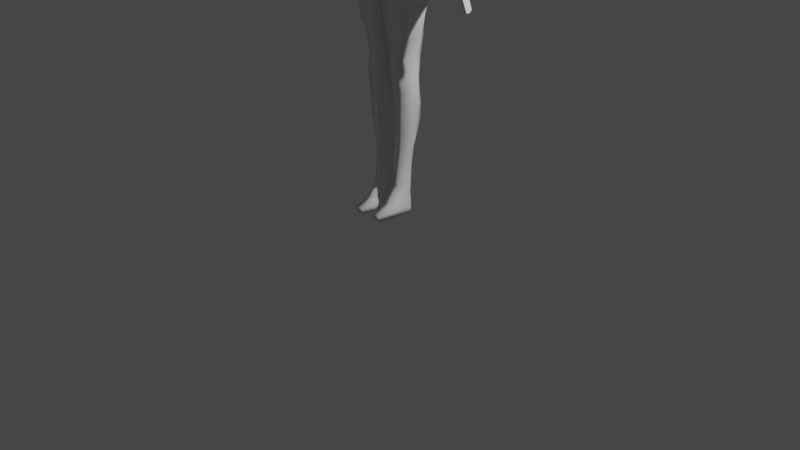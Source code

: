 # Source: CharacterBasics1217.blend  (saved by Blender 3.6.13; exported with 4.5.12 LTS)
import bpy
from mathutils import Matrix  # noqa: F401  (used for matrix-valued properties, if any)

bpy.ops.wm.read_factory_settings(use_empty=True)
scene = bpy.context.scene
scene.name = 'Scene'

# ---- collections
col_collection = bpy.data.collections.new('Collection'); scene.collection.children.link(col_collection)

# ---- world
world_world = bpy.data.worlds.new('World'); scene.world = world_world
world_world.use_nodes = True; world_world.node_tree.nodes.clear()
_N = world_world.node_tree.nodes; _L = world_world.node_tree.links
n0 = _N.new('ShaderNodeOutputWorld'); n0.name = 'World Output'; n0.location = (300, 300)
n1 = _N.new('ShaderNodeBackground'); n1.name = 'Background'; n1.location = (10, 300)
n1.inputs[0].default_value = (0.05088, 0.05088, 0.05088, 1.0)
_L.new(n1.outputs[0], n0.inputs[0])
n0.is_active_output = True
world_world.color = (0.05088, 0.05088, 0.05088)
world_world.use_sun_shadow = False
world_world.sun_shadow_jitter_overblur = 0.0

# ---- cameras
cam_camera = bpy.data.cameras.new('Camera')
cam_camera.clip_end = 100.0
cam_camera.ortho_scale = 7.314

# ---- lights
light_light = bpy.data.lights.new('Light', 'POINT')
light_light.transmission_factor = 0.0
light_light.energy = 1000.0
light_light.shadow_soft_size = 0.1
light_light.shadow_maximum_resolution = 0.006
light_light.use_absolute_resolution = True

# ---- meshes
me_cube_001 = bpy.data.meshes.new('Cube.001')
me_cube_001.from_pydata([(-0.4056, -0.1445, 2.95), (-0.1937, -0.1893, 3.429), (-0.4369, 0.1796, 2.942), (-0.225, 0.133, 3.423), (0.2544, -0.1445, 2.941), (0.1739, -0.1893, 3.421), (0.2509, 0.1736, 2.947), (0.1704, 0.127, 3.427), (-0.2775, -0.3416, 3.662), (-0.3088, 0.1899, 3.651), (0.2792, -0.3416, 3.651), (0.2757, 0.1839, 3.652), (-0.3202, -0.1234, 3.121), (-0.2095, -0.1287, 3.272), (-0.2408, 0.08289, 3.266), (-0.3515, 0.1172, 3.112), (0.1434, 0.0769, 3.267), (0.2003, 0.1112, 3.11), (0.1469, -0.1287, 3.261), (0.2038, -0.1234, 3.106), (-0.2601, -0.1155, 3.197), (-0.2914, 0.08685, 3.189), (0.1655, 0.08085, 3.188), (0.169, -0.1155, 3.183), (-0.399, 0.1484, 3.027), (0.2288, 0.1424, 3.028), (0.2323, -0.1339, 3.024), (-0.3676, -0.1339, 3.035), (0.1971, 0.1635, 3.502), (0.2641, 0.1843, 3.577), (0.2676, -0.3646, 3.574), (0.2006, -0.3455, 3.497), (-0.219, -0.3455, 3.507), (-0.2654, -0.3646, 3.585), (-0.2967, 0.1902, 3.575), (-0.2503, 0.1695, 3.499), (0.1819, -0.3091, 3.459), (-0.2315, 0.1469, 3.461), (0.1784, 0.1409, 3.464), (-0.2002, -0.3091, 3.468), (-0.4741, -0.1708, 2.51), (-0.5054, 0.3202, 2.502), (0.3045, -0.1778, 2.501), (0.301, 0.3142, 2.506), (-0.4711, 0.2213, 2.851), (-0.4923, 0.2675, 2.741), (-0.5028, 0.3136, 2.631), (-0.4715, -0.1708, 2.639), (-0.461, -0.1599, 2.749), (-0.4398, -0.1445, 2.859), (0.281, -0.1445, 2.85), (0.2992, -0.1599, 2.74), (0.3124, -0.1778, 2.63), (0.3089, 0.3076, 2.635), (0.2957, 0.2615, 2.745), (0.2775, 0.2154, 2.855), (-0.2499, -0.1521, 3.767), (-0.2812, 0.1653, 3.755), (0.2516, -0.1521, 3.755), (0.2481, 0.1593, 3.756), (-0.2351, -0.07865, 3.884), (-0.2664, 0.1298, 3.872), (0.2295, -0.07098, 3.854), (0.2558, 0.127, 3.853), (-0.2465, -0.01709, 3.994), (-0.2923, 0.08222, 3.982), (0.2273, -0.006589, 3.987), (0.2761, 0.08728, 3.986), (-0.02959, -0.02965, 4.013), (-0.02959, 0.0829, 4.041), (0.04962, -0.02965, 4.013), (0.04962, 0.0829, 4.041), (-0.07908, 0.1978, 2.944), (-0.01336, 0.1511, 3.425), (-0.07908, -0.2012, 2.94), (-0.01336, -0.246, 3.419), (-0.002636, 0.2081, 3.651), (-0.002636, -0.3984, 3.651), (-0.06168, -0.1801, 3.108), (-0.03479, -0.1854, 3.261), (-0.06168, 0.1353, 3.111), (-0.03479, 0.1011, 3.266), (-0.04903, 0.105, 3.188), (-0.04903, -0.1722, 3.184), (-0.07117, 0.1665, 3.027), (-0.07117, -0.1907, 3.024), (-0.01265, 0.1877, 3.5), (-0.002372, 0.2084, 3.575), (-0.01265, -0.4022, 3.496), (-0.002372, -0.4214, 3.574), (-0.01262, -0.3659, 3.458), (-0.01262, 0.165, 3.462), (-0.0883, 0.3384, 2.504), (-0.0883, -0.2276, 2.5), (-0.08287, 0.2395, 2.853), (-0.08435, 0.2856, 2.743), (-0.08303, 0.3318, 2.633), (-0.08287, -0.2012, 2.849), (-0.08435, -0.2166, 2.739), (-0.08303, -0.2276, 2.629), (-0.002636, 0.1835, 3.755), (-0.002636, -0.2088, 3.755), (-0.002636, 0.1557, 3.85), (-0.002636, -0.1277, 3.85), (0.01002, 0.1093, 3.967), (0.01002, -0.06241, 3.967), (0.01002, 0.0829, 4.041), (0.01002, -0.02965, 4.013), (-0.4711, -0.001721, 2.94), (-0.2592, -0.04745, 3.42), (0.313, -0.001721, 2.944), (0.2325, -0.04745, 3.423), (-0.343, -0.09515, 3.651), (0.3377, -0.09515, 3.651), (0.2624, -0.0224, 3.108), (0.2054, -0.04217, 3.263), (-0.3857, -0.0224, 3.111), (-0.275, -0.04217, 3.263), (-0.3256, -0.03361, 3.187), (0.2276, -0.03361, 3.185), (-0.4332, -0.01206, 3.026), (0.2908, -0.01206, 3.026), (-0.2845, -0.1073, 3.497), (-0.3309, -0.1065, 3.574), (0.2592, -0.1073, 3.499), (0.3261, -0.1065, 3.575), (0.2405, -0.1004, 3.461), (-0.2658, -0.1004, 3.459), (-0.5397, 0.05539, 2.5), (0.3631, 0.05539, 2.503), (0.3395, 0.01915, 2.852), (0.3578, 0.03452, 2.742), (0.371, 0.05209, 2.632), (-0.5053, 0.01915, 2.849), (-0.5265, 0.03452, 2.739), (-0.537, 0.05209, 2.629), (-0.3154, -0.01265, 3.755), (0.3102, -0.01265, 3.755), (-0.3006, 0.006302, 3.872), (0.3179, 0.009486, 3.852), (-0.313, 0.0187, 3.992), (0.3096, 0.01897, 3.985), (-0.02959, 0.02662, 4.027), (0.04962, 0.02662, 4.027), (0.01002, 0.02662, 4.027), (-0.0883, 0.05539, 2.502)], [], [(117, 109, 3, 14), (81, 73, 7, 16), (115, 111, 5, 18), (79, 75, 1, 13), (135, 46, 41, 128), (125, 29, 11, 113), (76, 9, 57, 100), (123, 33, 8, 112), (89, 30, 10, 77), (87, 34, 9, 76), (85, 78, 12, 27), (83, 79, 13, 20), (121, 114, 19, 26), (119, 115, 18, 23), (84, 80, 17, 25), (82, 81, 16, 22), (120, 116, 15, 24), (118, 117, 14, 21), (116, 118, 21, 15), (80, 82, 22, 17), (114, 119, 23, 19), (78, 83, 20, 12), (108, 120, 24, 2), (72, 84, 25, 6), (110, 121, 26, 4), (74, 85, 27, 0), (91, 37, 35, 86), (86, 35, 34, 87), (90, 36, 31, 88), (88, 31, 30, 89), (127, 39, 32, 122), (122, 32, 33, 123), (126, 38, 28, 124), (124, 28, 29, 125), (111, 7, 38, 126), (109, 1, 39, 127), (75, 5, 36, 90), (73, 3, 37, 91), (145, 129, 42, 93), (132, 52, 42, 129), (99, 47, 40, 93), (96, 53, 43, 92), (72, 6, 55, 94), (94, 55, 54, 95), (95, 54, 53, 96), (74, 0, 49, 97), (97, 49, 48, 98), (98, 48, 47, 99), (110, 4, 50, 130), (130, 50, 51, 131), (131, 51, 52, 132), (108, 2, 44, 133), (133, 44, 45, 134), (134, 45, 46, 135), (137, 59, 63, 139), (113, 11, 59, 137), (112, 8, 56, 136), (77, 10, 58, 101), (103, 62, 66, 105), (136, 56, 60, 138), (101, 58, 62, 103), (100, 57, 61, 102), (141, 67, 71, 143), (102, 61, 65, 104), (139, 63, 67, 141), (138, 60, 64, 140), (144, 142, 68, 107), (140, 64, 68, 142), (105, 66, 70, 107), (104, 65, 69, 106), (67, 104, 106, 71), (64, 105, 107, 68), (143, 144, 107, 70), (63, 102, 104, 67), (59, 100, 102, 63), (56, 101, 103, 60), (60, 103, 105, 64), (8, 77, 101, 56), (51, 98, 99, 52), (50, 97, 98, 51), (4, 74, 97, 50), (45, 95, 96, 46), (44, 94, 95, 45), (2, 72, 94, 44), (46, 96, 92, 41), (52, 99, 93, 42), (128, 145, 93, 40), (7, 73, 91, 38), (1, 75, 90, 39), (32, 88, 89, 33), (39, 90, 88, 32), (28, 86, 87, 29), (38, 91, 86, 28), (4, 26, 85, 74), (2, 24, 84, 72), (19, 23, 83, 78), (15, 21, 82, 80), (21, 14, 81, 82), (24, 15, 80, 84), (23, 18, 79, 83), (26, 19, 78, 85), (29, 87, 76, 11), (33, 89, 77, 8), (11, 76, 100, 59), (18, 5, 75, 79), (14, 3, 73, 81), (41, 92, 145, 128), (71, 106, 144, 143), (65, 140, 142, 69), (106, 69, 142, 144), (61, 138, 140, 65), (62, 139, 141, 66), (66, 141, 143, 70), (57, 136, 138, 61), (9, 112, 136, 57), (10, 113, 137, 58), (58, 137, 139, 62), (48, 134, 135, 47), (49, 133, 134, 48), (0, 108, 133, 49), (54, 131, 132, 53), (55, 130, 131, 54), (6, 110, 130, 55), (53, 132, 129, 43), (92, 43, 129, 145), (3, 109, 127, 37), (5, 111, 126, 36), (31, 124, 125, 30), (36, 126, 124, 31), (35, 122, 123, 34), (37, 127, 122, 35), (6, 25, 121, 110), (0, 27, 120, 108), (17, 22, 119, 114), (12, 20, 118, 116), (20, 13, 117, 118), (27, 12, 116, 120), (22, 16, 115, 119), (25, 17, 114, 121), (34, 123, 112, 9), (30, 125, 113, 10), (47, 135, 128, 40), (16, 7, 111, 115), (13, 1, 109, 117)])
_uv = me_cube_001.uv_layers.new(name='UVMap')
_uv.uv.foreach_set('vector', [0.5417, 0.125, 0.625, 0.125, 0.625, 0.25, 0.5417, 0.25, 0.5417, 0.375, 0.625, 0.375, 0.625, 0.5, 0.5417, 0.5, 0.5417, 0.625, 0.625, 0.625, 0.625, 0.75, 0.5417, 0.75, 0.5417, 0.875, 0.625, 0.875, 0.625, 1.0, 0.5417, 1.0, 0.375, 0.125, 0.375, 0.25, 0.375, 0.25, 0.375, 0.125, 0.625, 0.625, 0.625, 0.5, 0.625, 0.5, 0.625, 0.625, 0.625, 0.375, 0.625, 0.25, 0.625, 0.25, 0.625, 0.375, 0.625, 0.125, 0.625, 0.0, 0.625, 0.0, 0.625, 0.125, 0.625, 0.875, 0.625, 0.75, 0.625, 0.75, 0.625, 0.875, 0.625, 0.375, 0.625, 0.25, 0.625, 0.25, 0.625, 0.375, 0.4167, 0.875, 0.4583, 0.875, 0.4583, 1.0, 0.4167, 1.0, 0.5, 0.875, 0.5417, 0.875, 0.5417, 1.0, 0.5, 1.0, 0.4167, 0.625, 0.4583, 0.625, 0.4583, 0.75, 0.4167, 0.75, 0.5, 0.625, 0.5417, 0.625, 0.5417, 0.75, 0.5, 0.75, 0.4167, 0.375, 0.4583, 0.375, 0.4583, 0.5, 0.4167, 0.5, 0.5, 0.375, 0.5417, 0.375, 0.5417, 0.5, 0.5, 0.5, 0.4167, 0.125, 0.4583, 0.125, 0.4583, 0.25, 0.4167, 0.25, 0.5, 0.125, 0.5417, 0.125, 0.5417, 0.25, 0.5, 0.25, 0.4583, 0.125, 0.5, 0.125, 0.5, 0.25, 0.4583, 0.25, 0.4583, 0.375, 0.5, 0.375, 0.5, 0.5, 0.4583, 0.5, 0.4583, 0.625, 0.5, 0.625, 0.5, 0.75, 0.4583, 0.75, 0.4583, 0.875, 0.5, 0.875, 0.5, 1.0, 0.4583, 1.0, 0.375, 0.125, 0.4167, 0.125, 0.4167, 0.25, 0.375, 0.25, 0.375, 0.375, 0.4167, 0.375, 0.4167, 0.5, 0.375, 0.5, 0.375, 0.625, 0.4167, 0.625, 0.4167, 0.75, 0.375, 0.75, 0.375, 0.875, 0.4167, 0.875, 0.4167, 1.0, 0.375, 1.0, 0.625, 0.375, 0.625, 0.25, 0.625, 0.25, 0.625, 0.375, 0.625, 0.375, 0.625, 0.25, 0.625, 0.25, 0.625, 0.375, 0.625, 0.875, 0.625, 0.75, 0.625, 0.75, 0.625, 0.875, 0.625, 0.875, 0.625, 0.75, 0.625, 0.75, 0.625, 0.875, 0.625, 0.125, 0.625, 0.0, 0.625, 0.0, 0.625, 0.125, 0.625, 0.125, 0.625, 0.0, 0.625, 0.0, 0.625, 0.125, 0.625, 0.625, 0.625, 0.5, 0.625, 0.5, 0.625, 0.625, 0.625, 0.625, 0.625, 0.5, 0.625, 0.5, 0.625, 0.625, 0.625, 0.625, 0.625, 0.5, 0.625, 0.5, 0.625, 0.625, 0.625, 0.125, 0.625, 0.0, 0.625, 0.0, 0.625, 0.125, 0.625, 0.875, 0.625, 0.75, 0.625, 0.75, 0.625, 0.875, 0.625, 0.375, 0.625, 0.25, 0.625, 0.25, 0.625, 0.375, 0.25, 0.625, 0.375, 0.625, 0.375, 0.75, 0.25, 0.75, 0.375, 0.625, 0.375, 0.75, 0.375, 0.75, 0.375, 0.625, 0.375, 0.875, 0.375, 1.0, 0.375, 1.0, 0.375, 0.875, 0.375, 0.375, 0.375, 0.5, 0.375, 0.5, 0.375, 0.375, 0.375, 0.375, 0.375, 0.5, 0.375, 0.5, 0.375, 0.375, 0.375, 0.375, 0.375, 0.5, 0.375, 0.5, 0.375, 0.375, 0.375, 0.375, 0.375, 0.5, 0.375, 0.5, 0.375, 0.375, 0.375, 0.875, 0.375, 1.0, 0.375, 1.0, 0.375, 0.875, 0.375, 0.875, 0.375, 1.0, 0.375, 1.0, 0.375, 0.875, 0.375, 0.875, 0.375, 1.0, 0.375, 1.0, 0.375, 0.875, 0.375, 0.625, 0.375, 0.75, 0.375, 0.75, 0.375, 0.625, 0.375, 0.625, 0.375, 0.75, 0.375, 0.75, 0.375, 0.625, 0.375, 0.625, 0.375, 0.75, 0.375, 0.75, 0.375, 0.625, 0.375, 0.125, 0.375, 0.25, 0.375, 0.25, 0.375, 0.125, 0.375, 0.125, 0.375, 0.25, 0.375, 0.25, 0.375, 0.125, 0.375, 0.125, 0.375, 0.25, 0.375, 0.25, 0.375, 0.125, 0.625, 0.625, 0.625, 0.5, 0.625, 0.5, 0.625, 0.625, 0.625, 0.625, 0.625, 0.5, 0.625, 0.5, 0.625, 0.625, 0.625, 0.125, 0.625, 0.0, 0.625, 0.0, 0.625, 0.125, 0.625, 0.875, 0.625, 0.75, 0.625, 0.75, 0.625, 0.875, 0.625, 0.875, 0.625, 0.75, 0.625, 0.75, 0.625, 0.875, 0.625, 0.125, 0.625, 0.0, 0.625, 0.0, 0.625, 0.125, 0.625, 0.875, 0.625, 0.75, 0.625, 0.75, 0.625, 0.875, 0.625, 0.375, 0.625, 0.25, 0.625, 0.25, 0.625, 0.375, 0.625, 0.625, 0.625, 0.5, 0.625, 0.5, 0.625, 0.625, 0.625, 0.375, 0.625, 0.25, 0.625, 0.25, 0.625, 0.375, 0.625, 0.625, 0.625, 0.5, 0.625, 0.5, 0.625, 0.625, 0.625, 0.125, 0.625, 0.0, 0.625, 0.0, 0.625, 0.125, 0.75, 0.625, 0.875, 0.625, 0.875, 0.75, 0.75, 0.75, 0.625, 0.125, 0.625, 0.0, 0.625, 0.0, 0.625, 0.125, 0.625, 0.875, 0.625, 0.75, 0.625, 0.75, 0.625, 0.875, 0.625, 0.375, 0.625, 0.25, 0.625, 0.25, 0.625, 0.375, 0.625, 0.5, 0.625, 0.375, 0.625, 0.375, 0.625, 0.5, 0.625, 1.0, 0.625, 0.875, 0.625, 0.875, 0.625, 1.0, 0.625, 0.625, 0.75, 0.625, 0.75, 0.75, 0.625, 0.75, 0.625, 0.5, 0.625, 0.375, 0.625, 0.375, 0.625, 0.5, 0.625, 0.5, 0.625, 0.375, 0.625, 0.375, 0.625, 0.5, 0.625, 1.0, 0.625, 0.875, 0.625, 0.875, 0.625, 1.0, 0.625, 1.0, 0.625, 0.875, 0.625, 0.875, 0.625, 1.0, 0.625, 1.0, 0.625, 0.875, 0.625, 0.875, 0.625, 1.0, 0.375, 0.75, 0.375, 0.875, 0.375, 0.875, 0.375, 0.75, 0.375, 0.75, 0.375, 0.875, 0.375, 0.875, 0.375, 0.75, 0.375, 0.75, 0.375, 0.875, 0.375, 0.875, 0.375, 0.75, 0.375, 0.25, 0.375, 0.375, 0.375, 0.375, 0.375, 0.25, 0.375, 0.25, 0.375, 0.375, 0.375, 0.375, 0.375, 0.25, 0.375, 0.25, 0.375, 0.375, 0.375, 0.375, 0.375, 0.25, 0.375, 0.25, 0.375, 0.375, 0.375, 0.375, 0.375, 0.25, 0.375, 0.75, 0.375, 0.875, 0.375, 0.875, 0.375, 0.75, 0.125, 0.625, 0.25, 0.625, 0.25, 0.75, 0.125, 0.75, 0.625, 0.5, 0.625, 0.375, 0.625, 0.375, 0.625, 0.5, 0.625, 1.0, 0.625, 0.875, 0.625, 0.875, 0.625, 1.0, 0.625, 1.0, 0.625, 0.875, 0.625, 0.875, 0.625, 1.0, 0.625, 1.0, 0.625, 0.875, 0.625, 0.875, 0.625, 1.0, 0.625, 0.5, 0.625, 0.375, 0.625, 0.375, 0.625, 0.5, 0.625, 0.5, 0.625, 0.375, 0.625, 0.375, 0.625, 0.5, 0.375, 0.75, 0.4167, 0.75, 0.4167, 0.875, 0.375, 0.875, 0.375, 0.25, 0.4167, 0.25, 0.4167, 0.375, 0.375, 0.375, 0.4583, 0.75, 0.5, 0.75, 0.5, 0.875, 0.4583, 0.875, 0.4583, 0.25, 0.5, 0.25, 0.5, 0.375, 0.4583, 0.375, 0.5, 0.25, 0.5417, 0.25, 0.5417, 0.375, 0.5, 0.375, 0.4167, 0.25, 0.4583, 0.25, 0.4583, 0.375, 0.4167, 0.375, 0.5, 0.75, 0.5417, 0.75, 0.5417, 0.875, 0.5, 0.875, 0.4167, 0.75, 0.4583, 0.75, 0.4583, 0.875, 0.4167, 0.875, 0.625, 0.5, 0.625, 0.375, 0.625, 0.375, 0.625, 0.5, 0.625, 1.0, 0.625, 0.875, 0.625, 0.875, 0.625, 1.0, 0.625, 0.5, 0.625, 0.375, 0.625, 0.375, 0.625, 0.5, 0.5417, 0.75, 0.625, 0.75, 0.625, 0.875, 0.5417, 0.875, 0.5417, 0.25, 0.625, 0.25, 0.625, 0.375, 0.5417, 0.375, 0.125, 0.5, 0.25, 0.5, 0.25, 0.625, 0.125, 0.625, 0.625, 0.5, 0.75, 0.5, 0.75, 0.625, 0.625, 0.625, 0.625, 0.25, 0.625, 0.125, 0.625, 0.125, 0.625, 0.25, 0.75, 0.5, 0.875, 0.5, 0.875, 0.625, 0.75, 0.625, 0.625, 0.25, 0.625, 0.125, 0.625, 0.125, 0.625, 0.25, 0.625, 0.75, 0.625, 0.625, 0.625, 0.625, 0.625, 0.75, 0.625, 0.75, 0.625, 0.625, 0.625, 0.625, 0.625, 0.75, 0.625, 0.25, 0.625, 0.125, 0.625, 0.125, 0.625, 0.25, 0.625, 0.25, 0.625, 0.125, 0.625, 0.125, 0.625, 0.25, 0.625, 0.75, 0.625, 0.625, 0.625, 0.625, 0.625, 0.75, 0.625, 0.75, 0.625, 0.625, 0.625, 0.625, 0.625, 0.75, 0.375, 0.0, 0.375, 0.125, 0.375, 0.125, 0.375, 0.0, 0.375, 0.0, 0.375, 0.125, 0.375, 0.125, 0.375, 0.0, 0.375, 0.0, 0.375, 0.125, 0.375, 0.125, 0.375, 0.0, 0.375, 0.5, 0.375, 0.625, 0.375, 0.625, 0.375, 0.5, 0.375, 0.5, 0.375, 0.625, 0.375, 0.625, 0.375, 0.5, 0.375, 0.5, 0.375, 0.625, 0.375, 0.625, 0.375, 0.5, 0.375, 0.5, 0.375, 0.625, 0.375, 0.625, 0.375, 0.5, 0.25, 0.5, 0.375, 0.5, 0.375, 0.625, 0.25, 0.625, 0.625, 0.25, 0.625, 0.125, 0.625, 0.125, 0.625, 0.25, 0.625, 0.75, 0.625, 0.625, 0.625, 0.625, 0.625, 0.75, 0.625, 0.75, 0.625, 0.625, 0.625, 0.625, 0.625, 0.75, 0.625, 0.75, 0.625, 0.625, 0.625, 0.625, 0.625, 0.75, 0.625, 0.25, 0.625, 0.125, 0.625, 0.125, 0.625, 0.25, 0.625, 0.25, 0.625, 0.125, 0.625, 0.125, 0.625, 0.25, 0.375, 0.5, 0.4167, 0.5, 0.4167, 0.625, 0.375, 0.625, 0.375, 0.0, 0.4167, 0.0, 0.4167, 0.125, 0.375, 0.125, 0.4583, 0.5, 0.5, 0.5, 0.5, 0.625, 0.4583, 0.625, 0.4583, 0.0, 0.5, 0.0, 0.5, 0.125, 0.4583, 0.125, 0.5, 0.0, 0.5417, 0.0, 0.5417, 0.125, 0.5, 0.125, 0.4167, 0.0, 0.4583, 0.0, 0.4583, 0.125, 0.4167, 0.125, 0.5, 0.5, 0.5417, 0.5, 0.5417, 0.625, 0.5, 0.625, 0.4167, 0.5, 0.4583, 0.5, 0.4583, 0.625, 0.4167, 0.625, 0.625, 0.25, 0.625, 0.125, 0.625, 0.125, 0.625, 0.25, 0.625, 0.75, 0.625, 0.625, 0.625, 0.625, 0.625, 0.75, 0.375, 0.0, 0.375, 0.125, 0.375, 0.125, 0.375, 0.0, 0.5417, 0.5, 0.625, 0.5, 0.625, 0.625, 0.5417, 0.625, 0.5417, 0.0, 0.625, 0.0, 0.625, 0.125, 0.5417, 0.125])
me_cube_001.update()
me_cylinder_001 = bpy.data.meshes.new('Cylinder.001')
me_cylinder_001.from_pydata([(0.1277, 0.237, 2.029), (0.1277, 0.3244, 2.497), (0.2691, 0.08603, 2.029), (0.3506, 0.0938, 2.497), (0.234, -0.1197, 2.027), (0.2488, -0.1739, 2.496), (0.004798, -0.153, 2.029), (-0.009997, -0.201, 2.497), (-0.07117, 0.08603, 2.029), (-0.07316, 0.0938, 2.497), (0.1277, 0.2477, 2.146), (0.1277, 0.248, 2.263), (0.1277, 0.2849, 2.38), (0.3446, 0.09186, 2.38), (0.3255, 0.08992, 2.263), (0.2908, 0.08797, 2.146), (0.2451, -0.1664, 2.378), (0.2414, -0.1538, 2.261), (0.2367, -0.1388, 2.144), (-0.006298, -0.1936, 2.38), (-0.002599, -0.1809, 2.263), (9.005e-05, -0.1722, 2.146), (-0.08652, 0.09186, 2.38), (-0.0936, 0.08992, 2.263), (-0.09545, 0.08797, 2.146), (0.1277, 0.2279, 1.898), (0.1922, -0.09547, 1.896), (0.004798, -0.1288, 1.898), (-0.07117, 0.08603, 1.898), (0.2273, 0.08603, 1.898), (0.1277, 0.1735, 1.499), (0.196, 0.08603, 1.499), (0.167, -0.09616, 1.499), (0.02113, -0.09616, 1.499), (-0.04214, 0.08603, 1.499), (0.1277, 0.192, 1.699), (-0.07117, 0.08603, 1.699), (0.004798, -0.09943, 1.699), (0.1461, -0.09943, 1.699), (0.1725, 0.08603, 1.699), (0.1277, 0.18, 1.393), (0.209, 0.08603, 1.393), (0.167, -0.07874, 1.393), (0.0302, -0.07874, 1.393), (-0.02944, 0.08603, 1.393), (0.09593, 0.1386, 0.7655), (0.1261, 0.09816, 0.7655), (0.1063, -0.04768, 0.7655), (0.04102, -0.04768, 0.7655), (0.003159, 0.09816, 0.7655), (0.06966, 0.1145, 0.5931), (0.1205, 0.08603, 0.5931), (0.09718, -0.05784, 0.5931), (0.03928, -0.05784, 0.5967), (0.003226, 0.08603, 0.5967), (-0.01129, 0.09701, 1.228), (0.005041, 0.0934, 1.072), (0.01411, 0.09961, 0.9148), (0.04109, -0.05868, 0.9148), (0.04109, -0.07083, 1.072), (0.04472, -0.0753, 1.228), (0.1592, -0.0753, 1.228), (0.1461, -0.07083, 1.072), (0.1291, -0.05868, 0.9148), (0.1411, 0.09961, 0.9148), (0.162, 0.0934, 1.072), (0.1934, 0.09701, 1.228), (0.1277, 0.2015, 1.228), (0.1277, 0.1975, 1.072), (0.1212, 0.1623, 0.9148), (0.07267, 0.105, 0.4052), (0.1342, 0.0641, 0.4052), (0.1007, -0.07293, 0.4052), (0.02902, -0.07293, 0.4104), (-0.02277, 0.0641, 0.4104), (0.08315, 0.117, 0.2095), (0.1324, 0.05116, 0.2095), (0.1044, -0.1776, 0.2095), (0.02497, -0.1776, 0.2105), (-0.02368, 0.05116, 0.2105), (0.06699, 0.1301, 0.08926), (0.1393, 0.06418, 0.08926), (0.09945, -0.3255, 0.08926), (0.01722, -0.3255, 0.08884), (-0.02854, 0.06418, 0.08884), (-0.03358, 0.06549, 0.1504), (0.01655, -0.3385, 0.1504), (0.104, -0.3385, 0.1494), (0.1386, 0.06549, 0.1494), (0.06729, 0.1314, 0.1494), (-0.04608, -0.0335, 2.029), (-0.05447, -0.0654, 2.497), (-0.06007, -0.04931, 2.146), (-0.06099, -0.05729, 2.263), (-0.0593, -0.06265, 2.38), (-0.03319, -0.0214, 1.898), (-0.01051, -0.005067, 1.499), (-0.03319, -0.0067, 1.699), (0.0003827, 0.003643, 1.393), (0.02209, 0.01279, 0.7655), (0.02125, 0.005211, 0.5967), (0.01671, 0.01279, 1.228), (0.02307, 0.01802, 1.072), (0.0276, 0.01802, 0.9148), (0.003125, -0.004334, 0.4104), (0.003214, -0.06463, 0.2105), (-0.01345, -0.1306, 0.08884), (-0.01255, -0.1365, 0.1504)], [], [(12, 1, 3, 13), (13, 3, 5, 16), (16, 5, 7, 19), (94, 91, 9, 22), (22, 9, 1, 12), (8, 24, 10, 0), (24, 23, 11, 10), (23, 22, 12, 11), (90, 92, 24, 8), (92, 93, 23, 24), (93, 94, 22, 23), (4, 18, 21, 6), (18, 17, 20, 21), (17, 16, 19, 20), (2, 15, 18, 4), (15, 14, 17, 18), (14, 13, 16, 17), (0, 10, 15, 2), (10, 11, 14, 15), (11, 12, 13, 14), (2, 4, 26, 29), (8, 0, 25, 28), (0, 2, 29, 25), (4, 6, 27, 26), (90, 8, 28, 95), (36, 35, 30, 34), (38, 37, 33, 32), (35, 39, 31, 30), (97, 36, 34, 96), (39, 38, 32, 31), (29, 26, 38, 39), (95, 28, 36, 97), (25, 29, 39, 35), (26, 27, 37, 38), (28, 25, 35, 36), (96, 34, 44, 98), (31, 32, 42, 41), (34, 30, 40, 44), (32, 33, 43, 42), (30, 31, 41, 40), (103, 57, 49, 99), (64, 63, 47, 46), (57, 69, 45, 49), (63, 58, 48, 47), (69, 64, 46, 45), (49, 45, 50, 54), (47, 48, 53, 52), (45, 46, 51, 50), (99, 49, 54, 100), (46, 47, 52, 51), (40, 41, 66, 67), (67, 66, 65, 68), (68, 65, 64, 69), (42, 43, 60, 61), (61, 60, 59, 62), (62, 59, 58, 63), (44, 40, 67, 55), (55, 67, 68, 56), (56, 68, 69, 57), (41, 42, 61, 66), (66, 61, 62, 65), (65, 62, 63, 64), (98, 44, 55, 101), (101, 55, 56, 102), (102, 56, 57, 103), (100, 54, 74, 104), (51, 52, 72, 71), (54, 50, 70, 74), (52, 53, 73, 72), (50, 51, 71, 70), (72, 73, 78, 77), (70, 71, 76, 75), (104, 74, 79, 105), (71, 72, 77, 76), (74, 70, 75, 79), (107, 85, 84, 106), (88, 87, 82, 81), (85, 89, 80, 84), (87, 86, 83, 82), (89, 88, 81, 80), (75, 76, 88, 89), (77, 78, 86, 87), (79, 75, 89, 85), (76, 77, 87, 88), (105, 79, 85, 107), (78, 105, 107, 86), (86, 107, 106, 83), (73, 104, 105, 78), (53, 100, 104, 73), (59, 102, 103, 58), (60, 101, 102, 59), (43, 98, 101, 60), (48, 99, 100, 53), (58, 103, 99, 48), (33, 96, 98, 43), (27, 95, 97, 37), (37, 97, 96, 33), (6, 90, 95, 27), (20, 19, 94, 93), (21, 20, 93, 92), (6, 21, 92, 90), (19, 7, 91, 94), (80, 81, 84), (81, 106, 84), (82, 106, 81), (82, 83, 106)])
me_cylinder_001.polygons.foreach_set('use_smooth', [True] * 106)
_uv = me_cylinder_001.uv_layers.new(name='UVMap')
_uv.uv.foreach_set('vector', [1.0, 0.75, 1.0, 1.0, 0.8, 1.0, 0.8, 0.75, 0.8, 0.75, 0.8, 1.0, 0.6, 1.0, 0.6, 0.75, 0.6, 0.75, 0.6, 1.0, 0.4, 1.0, 0.4, 0.75, 0.3, 0.75, 0.3, 1.0, 0.2, 1.0, 0.2, 0.75, 0.2, 0.75, 0.2, 1.0, 2.98e-08, 1.0, 2.98e-08, 0.75, 0.2, 0.0, 0.2, 0.25, 2.98e-08, 0.25, 2.98e-08, 0.0, 0.2, 0.25, 0.2, 0.5, 2.98e-08, 0.5, 2.98e-08, 0.25, 0.2, 0.5, 0.2, 0.75, 2.98e-08, 0.75, 2.98e-08, 0.5, 0.3, 0.0, 0.3, 0.25, 0.2, 0.25, 0.2, 0.0, 0.3, 0.25, 0.3, 0.5, 0.2, 0.5, 0.2, 0.25, 0.3, 0.5, 0.3, 0.75, 0.2, 0.75, 0.2, 0.5, 0.6, 0.0, 0.6, 0.25, 0.4, 0.25, 0.4, 0.0, 0.6, 0.25, 0.6, 0.5, 0.4, 0.5, 0.4, 0.25, 0.6, 0.5, 0.6, 0.75, 0.4, 0.75, 0.4, 0.5, 0.8, 0.0, 0.8, 0.25, 0.6, 0.25, 0.6, 0.0, 0.8, 0.25, 0.8, 0.5, 0.6, 0.5, 0.6, 0.25, 0.8, 0.5, 0.8, 0.75, 0.6, 0.75, 0.6, 0.5, 1.0, 0.0, 1.0, 0.25, 0.8, 0.25, 0.8, 0.0, 1.0, 0.25, 1.0, 0.5, 0.8, 0.5, 0.8, 0.25, 1.0, 0.5, 1.0, 0.75, 0.8, 0.75, 0.8, 0.5, 0.8, 0.0, 0.6, 0.0, 0.6, 0.0, 0.8, 0.0, 0.2, 0.0, 2.98e-08, 0.0, 2.98e-08, 0.0, 0.2, 0.0, 1.0, 0.0, 0.8, 0.0, 0.8, 0.0, 1.0, 0.0, 0.6, 0.0, 0.4, 0.0, 0.4, 0.0, 0.6, 0.0, 0.3, 0.0, 0.2, 0.0, 0.2, 0.0, 0.3, 0.0, 0.2, 0.0, 2.98e-08, 0.0, 2.98e-08, 0.0, 0.2, 0.0, 0.6, 0.0, 0.4, 0.0, 0.4, 0.0, 0.6, 0.0, 1.0, 0.0, 0.8, 0.0, 0.8, 0.0, 1.0, 0.0, 0.3, 0.0, 0.2, 0.0, 0.2, 0.0, 0.3, 0.0, 0.8, 0.0, 0.6, 0.0, 0.6, 0.0, 0.8, 0.0, 0.8, 0.0, 0.6, 0.0, 0.6, 0.0, 0.8, 0.0, 0.3, 0.0, 0.2, 0.0, 0.2, 0.0, 0.3, 0.0, 1.0, 0.0, 0.8, 0.0, 0.8, 0.0, 1.0, 0.0, 0.6, 0.0, 0.4, 0.0, 0.4, 0.0, 0.6, 0.0, 0.2, 0.0, 2.98e-08, 0.0, 2.98e-08, 0.0, 0.2, 0.0, 0.3, 0.0, 0.2, 0.0, 0.2, 0.0, 0.3, 0.0, 0.8, 0.0, 0.6, 0.0, 0.6, 0.0, 0.8, 0.0, 0.2, 0.0, 2.98e-08, 0.0, 2.98e-08, 0.0, 0.2, 0.0, 0.6, 0.0, 0.4, 0.0, 0.4, 0.0, 0.6, 0.0, 1.0, 0.0, 0.8, 0.0, 0.8, 0.0, 1.0, 0.0, 0.3, 0.0, 0.2, 0.0, 0.2, 0.0, 0.3, 0.0, 0.8, 0.0, 0.6, 0.0, 0.6, 0.0, 0.8, 0.0, 0.2, 0.0, 2.98e-08, 0.0, 2.98e-08, 0.0, 0.2, 0.0, 0.6, 0.0, 0.4, 0.0, 0.4, 0.0, 0.6, 0.0, 1.0, 0.0, 0.8, 0.0, 0.8, 0.0, 1.0, 0.0, 0.2, 0.0, 2.98e-08, 0.0, 2.98e-08, 0.0, 0.2, 0.0, 0.6, 0.0, 0.4, 0.0, 0.4, 0.0, 0.6, 0.0, 1.0, 0.0, 0.8, 0.0, 0.8, 0.0, 1.0, 0.0, 0.3, 0.0, 0.2, 0.0, 0.2, 0.0, 0.3, 0.0, 0.8, 0.0, 0.6, 0.0, 0.6, 0.0, 0.8, 0.0, 1.0, 0.0, 0.8, 0.0, 0.8, 0.0, 1.0, 0.0, 1.0, 0.0, 0.8, 0.0, 0.8, 0.0, 1.0, 0.0, 1.0, 0.0, 0.8, 0.0, 0.8, 0.0, 1.0, 0.0, 0.6, 0.0, 0.4, 0.0, 0.4, 0.0, 0.6, 0.0, 0.6, 0.0, 0.4, 0.0, 0.4, 0.0, 0.6, 0.0, 0.6, 0.0, 0.4, 0.0, 0.4, 0.0, 0.6, 0.0, 0.2, 0.0, 2.98e-08, 0.0, 2.98e-08, 0.0, 0.2, 0.0, 0.2, 0.0, 2.98e-08, 0.0, 2.98e-08, 0.0, 0.2, 0.0, 0.2, 0.0, 2.98e-08, 0.0, 2.98e-08, 0.0, 0.2, 0.0, 0.8, 0.0, 0.6, 0.0, 0.6, 0.0, 0.8, 0.0, 0.8, 0.0, 0.6, 0.0, 0.6, 0.0, 0.8, 0.0, 0.8, 0.0, 0.6, 0.0, 0.6, 0.0, 0.8, 0.0, 0.3, 0.0, 0.2, 0.0, 0.2, 0.0, 0.3, 0.0, 0.3, 0.0, 0.2, 0.0, 0.2, 0.0, 0.3, 0.0, 0.3, 0.0, 0.2, 0.0, 0.2, 0.0, 0.3, 0.0, 0.3, 0.0, 0.2, 0.0, 0.2, 0.0, 0.3, 0.0, 0.8, 0.0, 0.6, 0.0, 0.6, 0.0, 0.8, 0.0, 0.2, 0.0, 2.98e-08, 0.0, 2.98e-08, 0.0, 0.2, 0.0, 0.6, 0.0, 0.4, 0.0, 0.4, 0.0, 0.6, 0.0, 1.0, 0.0, 0.8, 0.0, 0.8, 0.0, 1.0, 0.0, 0.6, 0.0, 0.4, 0.0, 0.4, 0.0, 0.6, 0.0, 1.0, 0.0, 0.8, 0.0, 0.8, 0.0, 1.0, 0.0, 0.3, 0.0, 0.2, 0.0, 0.2, 0.0, 0.3, 0.0, 0.8, 0.0, 0.6, 0.0, 0.6, 0.0, 0.8, 0.0, 0.2, 0.0, 2.98e-08, 0.0, 2.98e-08, 0.0, 0.2, 0.0, 0.3, 0.0, 0.2, 0.0, 0.2, 0.0, 0.3, 0.0, 0.8, 0.0, 0.6, 0.0, 0.6, 0.0, 0.8, 0.0, 0.2, 0.0, 2.98e-08, 0.0, 2.98e-08, 0.0, 0.2, 0.0, 0.6, 0.0, 0.4, 0.0, 0.4, 0.0, 0.6, 0.0, 1.0, 0.0, 0.8, 0.0, 0.8, 0.0, 1.0, 0.0, 1.0, 0.0, 0.8, 0.0, 0.8, 0.0, 1.0, 0.0, 0.6, 0.0, 0.4, 0.0, 0.4, 0.0, 0.6, 0.0, 0.2, 0.0, 2.98e-08, 0.0, 2.98e-08, 0.0, 0.2, 0.0, 0.8, 0.0, 0.6, 0.0, 0.6, 0.0, 0.8, 0.0, 0.3, 0.0, 0.2, 0.0, 0.2, 0.0, 0.3, 0.0, 0.4, 0.0, 0.3, 0.0, 0.3, 0.0, 0.4, 0.0, 0.4, 0.0, 0.3, 0.0, 0.3, 0.0, 0.4, 0.0, 0.4, 0.0, 0.3, 0.0, 0.3, 0.0, 0.4, 0.0, 0.4, 0.0, 0.3, 0.0, 0.3, 0.0, 0.4, 0.0, 0.4, 0.0, 0.3, 0.0, 0.3, 0.0, 0.4, 0.0, 0.4, 0.0, 0.3, 0.0, 0.3, 0.0, 0.4, 0.0, 0.4, 0.0, 0.3, 0.0, 0.3, 0.0, 0.4, 0.0, 0.4, 0.0, 0.3, 0.0, 0.3, 0.0, 0.4, 0.0, 0.4, 0.0, 0.3, 0.0, 0.3, 0.0, 0.4, 0.0, 0.4, 0.0, 0.3, 0.0, 0.3, 0.0, 0.4, 0.0, 0.4, 0.0, 0.3, 0.0, 0.3, 0.0, 0.4, 0.0, 0.4, 0.0, 0.3, 0.0, 0.3, 0.0, 0.4, 0.0, 0.4, 0.0, 0.3, 0.0, 0.3, 0.0, 0.4, 0.0, 0.4, 0.5, 0.4, 0.75, 0.3, 0.75, 0.3, 0.5, 0.4, 0.25, 0.4, 0.5, 0.3, 0.5, 0.3, 0.25, 0.4, 0.0, 0.4, 0.25, 0.3, 0.25, 0.3, 0.0, 0.4, 0.75, 0.4, 1.0, 0.3, 1.0, 0.3, 0.75, 0.0, 0.0, 0.0, 0.0, 0.0, 0.0, 0.0, 0.0, 0.0, 0.0, 0.0, 0.0, 0.0, 0.0, 0.0, 0.0, 0.0, 0.0, 0.0, 0.0, 0.0, 0.0, 0.0, 0.0])
me_cylinder_001.update()
me_plane = bpy.data.meshes.new('Plane')
me_plane.from_pydata([(-1.0, -1.0, 0.0), (1.0, -1.0, 0.0), (-1.0, 1.0, 0.0), (1.0, 1.0, 0.0)], [], [(0, 1, 3, 2)])
_uv = me_plane.uv_layers.new(name='UVMap')
_uv.uv.foreach_set('vector', [0.0, 0.0, 1.0, 0.0, 1.0, 1.0, 0.0, 1.0])
me_plane.update()
me_cylinder_004 = bpy.data.meshes.new('Cylinder.004')
me_cylinder_004.from_pydata([], [], [])
_uv = me_cylinder_004.uv_layers.new(name='UVMap')
_uv.uv.foreach_set('vector', [])
me_cylinder_004.update()
me_sphere = bpy.data.meshes.new('Sphere')
me_sphere.from_pydata([], [], [])
_uv = me_sphere.uv_layers.new(name='UVMap')
_uv.uv.foreach_set('vector', [])
me_sphere.update()
me_cylinder_005 = bpy.data.meshes.new('Cylinder.005')
me_cylinder_005.from_pydata([(3.322, 0.6783, -8.86), (-0.1855, 0.4072, 0.8715), (4.551, 0.3545, -8.558), (3.921, -0.8015, -8.726), (-0.4215, -0.3696, 0.7533), (0.07353, -0.3696, 0.8886), (2.565, -0.8041, -9.056), (2.197, 0.3447, -9.144), (-0.5723, 0.1412, 0.6705), (0.2353, 0.1412, 0.9301), (-0.3638, 0.3933, 1.253), (0.0644, 0.1412, 1.303), (-0.5735, -0.3696, 1.095), (-0.09621, -0.3696, 1.254), (-0.726, 0.1412, 1.0), (-0.9779, -0.369, 1.53), (-1.149, 0.1791, 1.343), (-0.7081, 0.1054, 2.02), (-1.015, 0.3571, 1.663), (-0.5777, -0.2085, 2.026), (3.019, 1.828, -7.311), (1.711, 0.9729, -5.113), (0.9475, 0.574, -3.386), (0.5848, 0.6073, -1.614), (1.326, 0.1987, -1.472), (1.581, 0.1826, -3.24), (2.795, 0.3062, -4.846), (5.147, 0.5686, -6.855), (-0.1215, 0.1987, -1.854), (0.3394, 0.1826, -3.584), (0.6634, 0.3062, -5.421), (0.9713, 0.5686, -7.802), (0.9518, -0.5201, -1.558), (1.287, -0.4825, -3.322), (2.276, -0.8005, -4.993), (4.107, -1.485, -7.105), (0.1004, -0.5201, -1.768), (0.5453, -0.4825, -3.516), (1.009, -0.8005, -5.322), (1.629, -1.485, -7.648), (3.316, 0.3293, -8.865), (3.577, 0.1738, -8.801), (3.447, -0.08201, -8.836), (3.148, -0.07967, -8.909), (3.069, 0.1723, -8.928), (3.672, -0.04826, -10.33), (3.071, -0.4264, -8.812), (3.652, 0.5243, -10.22), (3.076, 0.2764, -8.684), (3.976, -0.06028, -10.28), (3.483, -0.4643, -8.768), (3.956, 0.5132, -10.17), (3.488, 0.2385, -8.64), (3.905, 0.1119, -11.03), (3.894, 0.627, -10.88), (4.168, 0.102, -10.98), (4.157, 0.6171, -10.84), (3.309, -0.326, -9.449), (3.314, 0.4202, -9.311), (3.766, 0.3991, -9.245), (3.775, -0.345, -9.379), (3.478, 0.477, -9.739), (3.861, 0.4632, -9.679), (3.865, -0.2228, -9.795), (3.472, -0.2107, -9.857), (3.378, -0.7916, -9.926), (3.305, -0.8673, -9.72), (3.618, -0.879, -9.672), (3.656, -0.8014, -9.883), (3.616, 0.3427, -10.26), (3.624, 0.1326, -10.3), (3.038, -0.21, -8.745), (3.04, 0.05203, -8.697), (4.013, 0.1178, -10.24), (4.005, 0.328, -10.2), (3.495, 0.007922, -8.65), (3.493, -0.2541, -8.699), (3.883, 0.4866, -11.04), (3.891, 0.2875, -11.09), (4.181, 0.2766, -11.05), (4.174, 0.4757, -11.0), (3.835, 0.183, -9.269), (3.838, -0.06965, -9.306), (3.251, -0.04194, -9.393), (3.248, 0.2093, -9.355), (3.431, 0.05666, -9.819), (3.426, 0.2866, -9.782), (3.92, 0.2674, -9.705), (3.926, 0.03715, -9.743)], [], [(23, 24, 9, 1), (24, 32, 5, 9), (32, 36, 4, 5), (36, 28, 8, 4), (28, 23, 1, 8), (1, 9, 11, 10), (9, 5, 13, 11), (8, 1, 10, 14), (4, 8, 14, 12), (5, 4, 12, 13), (11, 13, 19, 17), (14, 10, 18, 16), (13, 12, 15, 19), (10, 11, 17, 18), (12, 14, 16, 15), (7, 0, 20, 31), (31, 20, 21, 30), (30, 21, 22, 29), (29, 22, 23, 28), (6, 7, 31, 39), (39, 31, 30, 38), (38, 30, 29, 37), (37, 29, 28, 36), (3, 6, 39, 35), (35, 39, 38, 34), (34, 38, 37, 33), (33, 37, 36, 32), (2, 3, 35, 27), (27, 35, 34, 26), (26, 34, 33, 25), (25, 33, 32, 24), (0, 2, 27, 20), (20, 27, 26, 21), (21, 26, 25, 22), (22, 25, 24, 23), (3, 2, 41, 42), (0, 7, 44, 40), (2, 0, 40, 41), (6, 3, 42, 43), (7, 6, 43, 44), (84, 72, 48, 58), (58, 48, 52, 59), (82, 76, 50, 60), (60, 50, 46, 57), (49, 45, 53, 55), (76, 71, 46, 50), (78, 79, 55, 53), (47, 51, 56, 54), (69, 47, 54, 77), (73, 49, 55, 79), (60, 57, 66, 67), (88, 82, 60, 63), (61, 58, 59, 62), (86, 84, 58, 61), (69, 86, 61, 47), (47, 61, 62, 51), (73, 88, 63, 49), (49, 63, 64, 45), (68, 67, 66, 65), (64, 63, 68, 65), (57, 64, 65, 66), (63, 60, 67, 68), (51, 62, 87, 74), (74, 87, 88, 73), (45, 64, 85, 70), (70, 85, 86, 69), (64, 57, 83, 85), (85, 83, 84, 86), (62, 59, 81, 87), (87, 81, 82, 88), (51, 74, 80, 56), (74, 73, 79, 80), (45, 70, 78, 53), (70, 69, 77, 78), (54, 56, 80, 77), (77, 80, 79, 78), (52, 48, 72, 75), (75, 72, 71, 76), (59, 52, 75, 81), (81, 75, 76, 82), (57, 46, 71, 83), (83, 71, 72, 84)])
_uv = me_cylinder_005.uv_layers.new(name='UVMap')
_uv.uv.foreach_set('vector', [1.0, 0.7163, 0.8, 0.7163, 0.8, 1.0, 1.0, 1.0, 0.8, 0.7163, 0.6, 0.7163, 0.6, 1.0, 0.8, 1.0, 0.6, 0.7163, 0.4, 0.7163, 0.4, 1.0, 0.6, 1.0, 0.4, 0.7163, 0.2, 0.7163, 0.2, 1.0, 0.4, 1.0, 0.2, 0.7163, 2.98e-08, 0.7163, 2.98e-08, 1.0, 0.2, 1.0, 1.0, 1.0, 0.8, 1.0, 0.8, 1.0, 1.0, 1.0, 0.8, 1.0, 0.6, 1.0, 0.6, 1.0, 0.8, 1.0, 0.2, 1.0, 2.98e-08, 1.0, 2.98e-08, 1.0, 0.2, 1.0, 0.4, 1.0, 0.2, 1.0, 0.2, 1.0, 0.4, 1.0, 0.6, 1.0, 0.4, 1.0, 0.4, 1.0, 0.6, 1.0, 0.8, 1.0, 0.6, 1.0, 0.6, 1.0, 0.8, 1.0, 0.2, 1.0, 2.98e-08, 1.0, 2.98e-08, 1.0, 0.2, 1.0, 0.6, 1.0, 0.4, 1.0, 0.4, 1.0, 0.6, 1.0, 1.0, 1.0, 0.8, 1.0, 0.8, 1.0, 1.0, 1.0, 0.4, 1.0, 0.2, 1.0, 0.2, 1.0, 0.4, 1.0, 0.2, 0.0, 2.98e-08, 0.0, 2.98e-08, 0.1163, 0.2, 0.1163, 0.2, 0.1163, 2.98e-08, 0.1163, 2.98e-08, 0.3163, 0.2, 0.3163, 0.2, 0.3163, 2.98e-08, 0.3163, 2.98e-08, 0.5163, 0.2, 0.5163, 0.2, 0.5163, 2.98e-08, 0.5163, 2.98e-08, 0.7163, 0.2, 0.7163, 0.4, 0.0, 0.2, 0.0, 0.2, 0.1163, 0.4, 0.1163, 0.4, 0.1163, 0.2, 0.1163, 0.2, 0.3163, 0.4, 0.3163, 0.4, 0.3163, 0.2, 0.3163, 0.2, 0.5163, 0.4, 0.5163, 0.4, 0.5163, 0.2, 0.5163, 0.2, 0.7163, 0.4, 0.7163, 0.6, 0.0, 0.4, 0.0, 0.4, 0.1163, 0.6, 0.1163, 0.6, 0.1163, 0.4, 0.1163, 0.4, 0.3163, 0.6, 0.3163, 0.6, 0.3163, 0.4, 0.3163, 0.4, 0.5163, 0.6, 0.5163, 0.6, 0.5163, 0.4, 0.5163, 0.4, 0.7163, 0.6, 0.7163, 0.8, 0.0, 0.6, 0.0, 0.6, 0.1163, 0.8, 0.1163, 0.8, 0.1163, 0.6, 0.1163, 0.6, 0.3163, 0.8, 0.3163, 0.8, 0.3163, 0.6, 0.3163, 0.6, 0.5163, 0.8, 0.5163, 0.8, 0.5163, 0.6, 0.5163, 0.6, 0.7163, 0.8, 0.7163, 1.0, 0.0, 0.8, 0.0, 0.8, 0.1163, 1.0, 0.1163, 1.0, 0.1163, 0.8, 0.1163, 0.8, 0.3163, 1.0, 0.3163, 1.0, 0.3163, 0.8, 0.3163, 0.8, 0.5163, 1.0, 0.5163, 1.0, 0.5163, 0.8, 0.5163, 0.8, 0.7163, 1.0, 0.7163, 0.6, 0.0, 0.8, 0.0, 0.8, 0.0, 0.6, 0.0, 2.98e-08, 0.0, 0.2, 0.0, 0.2, 0.0, 2.98e-08, 0.0, 0.8, 0.0, 1.0, 0.0, 1.0, 0.0, 0.8, 0.0, 0.4, 0.0, 0.6, 0.0, 0.6, 0.0, 0.4, 0.0, 0.2, 0.0, 0.4, 0.0, 0.4, 0.0, 0.2, 0.0, 0.4998, 0.1688, 0.625, 0.1667, 0.625, 0.25, 0.4999, 0.2503, 0.4999, 0.2503, 0.625, 0.25, 0.625, 0.5, 0.4941, 0.5059, 0.4941, 0.6647, 0.625, 0.6667, 0.625, 0.75, 0.4941, 0.7441, 0.4941, 0.7441, 0.625, 0.75, 0.625, 1.0, 0.4997, 0.9942, 0.3632, 0.7382, 0.3744, 0.9884, 0.3744, 0.9884, 0.3632, 0.7382, 0.625, 0.6667, 0.875, 0.6667, 0.875, 0.75, 0.625, 0.75, 0.1368, 0.6627, 0.3632, 0.6627, 0.3632, 0.7382, 0.1368, 0.7382, 0.3747, 0.2506, 0.3632, 0.5118, 0.3632, 0.5118, 0.3747, 0.2506, 0.3746, 0.1709, 0.3747, 0.2506, 0.3747, 0.2506, 0.3746, 0.1709, 0.3632, 0.6627, 0.3632, 0.7382, 0.3632, 0.7382, 0.3632, 0.6627, 0.4941, 0.7441, 0.4997, 0.9942, 0.4997, 0.9942, 0.4941, 0.7441, 0.4336, 0.6638, 0.4941, 0.6647, 0.4941, 0.7441, 0.4336, 0.7414, 0.4421, 0.2505, 0.4999, 0.2503, 0.4941, 0.5059, 0.4336, 0.5086, 0.442, 0.1698, 0.4998, 0.1688, 0.4999, 0.2503, 0.4421, 0.2505, 0.3746, 0.1709, 0.442, 0.1698, 0.4421, 0.2505, 0.3747, 0.2506, 0.3747, 0.2506, 0.4421, 0.2505, 0.4336, 0.5086, 0.3632, 0.5118, 0.3632, 0.6627, 0.4336, 0.6638, 0.4336, 0.7414, 0.3632, 0.7382, 0.3632, 0.7382, 0.4336, 0.7414, 0.4418, 0.9915, 0.3744, 0.9884, 0.4336, 0.7414, 0.4941, 0.7441, 0.4997, 0.9942, 0.4418, 0.9915, 0.4418, 0.9915, 0.4336, 0.7414, 0.4336, 0.7414, 0.4418, 0.9915, 0.4997, 0.005777, 0.4418, 0.008445, 0.4418, 0.008445, 0.4997, 0.005777, 0.4336, 0.7414, 0.4941, 0.7441, 0.4941, 0.7441, 0.4336, 0.7414, 0.3632, 0.5118, 0.4336, 0.5086, 0.4336, 0.5862, 0.3632, 0.5873, 0.3632, 0.5873, 0.4336, 0.5862, 0.4336, 0.6638, 0.3632, 0.6627, 0.3744, 0.01155, 0.4418, 0.008445, 0.4419, 0.08912, 0.3745, 0.09125, 0.3745, 0.09125, 0.4419, 0.08912, 0.442, 0.1698, 0.3746, 0.1709, 0.4418, 0.008445, 0.4997, 0.005777, 0.4998, 0.08729, 0.4419, 0.08912, 0.4419, 0.08912, 0.4998, 0.08729, 0.4998, 0.1688, 0.442, 0.1698, 0.4336, 0.5086, 0.4941, 0.5059, 0.4941, 0.5853, 0.4336, 0.5862, 0.4336, 0.5862, 0.4941, 0.5853, 0.4941, 0.6647, 0.4336, 0.6638, 0.3632, 0.5118, 0.3632, 0.5873, 0.3632, 0.5873, 0.3632, 0.5118, 0.3632, 0.5873, 0.3632, 0.6627, 0.3632, 0.6627, 0.3632, 0.5873, 0.3744, 0.01155, 0.3745, 0.09125, 0.3745, 0.09125, 0.3744, 0.01155, 0.3745, 0.09125, 0.3746, 0.1709, 0.3746, 0.1709, 0.3745, 0.09125, 0.1368, 0.5118, 0.3632, 0.5118, 0.3632, 0.5873, 0.1368, 0.5873, 0.1368, 0.5873, 0.3632, 0.5873, 0.3632, 0.6627, 0.1368, 0.6627, 0.625, 0.5, 0.875, 0.5, 0.875, 0.5833, 0.625, 0.5833, 0.625, 0.5833, 0.875, 0.5833, 0.875, 0.6667, 0.625, 0.6667, 0.4941, 0.5059, 0.625, 0.5, 0.625, 0.5833, 0.4941, 0.5853, 0.4941, 0.5853, 0.625, 0.5833, 0.625, 0.6667, 0.4941, 0.6647, 0.4997, 0.005777, 0.625, 0.0, 0.625, 0.08333, 0.4998, 0.08729, 0.4998, 0.08729, 0.625, 0.08333, 0.625, 0.1667, 0.4998, 0.1688])
me_cylinder_005.update()

# ---- objects
ob_light = bpy.data.objects.new('Light', light_light)
ob_camera = bpy.data.objects.new('Camera', cam_camera)
ob_empty = bpy.data.objects.new('Empty', None)
ob_empty_001 = bpy.data.objects.new('Empty.001', None)
ob_body = bpy.data.objects.new('Body', me_cube_001)
ob_legs = bpy.data.objects.new('Legs', me_cylinder_001)
ob_ref_mirror = bpy.data.objects.new('Ref_mirror', me_plane)
ob_cylinder = bpy.data.objects.new('Cylinder', me_cylinder_004)
ob_sphere = bpy.data.objects.new('Sphere', me_sphere)
ob_arms = bpy.data.objects.new('Arms', me_cylinder_005)

# ---- transforms, parenting, visibility, modifiers, constraints
ob_light.location = (4.076, 1.005, 5.904)
ob_light.rotation_euler = (0.6503, 0.05522, 1.866)
ob_light.lock_rotations_4d = False
ob_light.empty_display_type = 'ARROWS'
ob_light.color = (0.0, 0.0, 0.0, 0.0)
ob_light.lineart.crease_threshold = 0.0
ob_camera.location = (7.359, -6.926, 4.958)
ob_camera.rotation_euler = (1.109, 0.0, 0.8149)
ob_camera.lock_rotations_4d = False
ob_camera.empty_display_type = 'ARROWS'
ob_camera.color = (0.0, 0.0, 0.0, 0.0)
ob_camera.display_type = 'WIRE'
ob_camera.lineart.crease_threshold = 0.0
ob_empty.location = (1.332, 3.242, 3.159)
ob_empty.rotation_euler = (1.571, -0.0, -0.0)
ob_empty.empty_display_type = 'IMAGE'
ob_empty.empty_display_size = 7.306
ob_empty.empty_image_offset = (-0.3422, -0.6578)
ob_empty.use_empty_image_alpha = True
ob_empty.color = (1.0, 1.0, 1.0, 0.7143)
ob_empty_001.location = (6.77, -2.635, 3.14)
ob_empty_001.rotation_euler = (1.571, -0.0, 1.571)
ob_empty_001.empty_display_type = 'IMAGE'
ob_empty_001.empty_display_size = 7.306
ob_empty_001.empty_image_offset = (-0.3422, -0.6578)
ob_empty_001.use_empty_image_alpha = True
ob_empty_001.color = (1.0, 1.0, 1.0, 0.7143)
ob_body.location = (0.0, 0.0, 0.0)
ob_legs.location = (-0.03395, -0.002208, 0.005466)
_m = ob_legs.modifiers.new('Mirror', 'MIRROR')
_m.mirror_object = ob_ref_mirror
ob_ref_mirror.location = (-0.09891, 0.007631, 2.548)
ob_ref_mirror.scale = (0.05397, 0.05397, 0.05397)
ob_cylinder.location = (0.3493, 0.003847, 3.747)
ob_cylinder.scale = (0.1388, 0.1388, 0.1388)
ob_sphere.location = (0.3062, 0.0151, 3.914)
ob_sphere.scale = (0.0852, 0.0852, 0.0852)
ob_arms.location = (0.3688, 0.04388, 3.72)
ob_arms.rotation_euler = (3.406e-10, 0.07113, 9.573e-09)
ob_arms.scale = (0.1282, 0.1282, 0.1282)
_m = ob_arms.modifiers.new('Mirror', 'MIRROR')
_m.mirror_object = ob_body

# ---- collection membership
col_collection.objects.link(ob_light)
col_collection.objects.link(ob_camera)
col_collection.objects.link(ob_empty)
col_collection.objects.link(ob_empty_001)
col_collection.objects.link(ob_body)
col_collection.objects.link(ob_legs)
col_collection.objects.link(ob_ref_mirror)
col_collection.objects.link(ob_cylinder)
col_collection.objects.link(ob_sphere)
col_collection.objects.link(ob_arms)

# ---- scene / render settings (as saved in the file)
scene.camera = ob_camera
scene.frame_start = 1; scene.frame_end = 250; scene.frame_set(1)
scene.render.engine = 'BLENDER_EEVEE_NEXT'
scene.cycles.sampling_pattern = 'TABULATED_SOBOL'
scene.view_settings.view_transform = 'Filmic'
bpy.context.view_layer.update()
